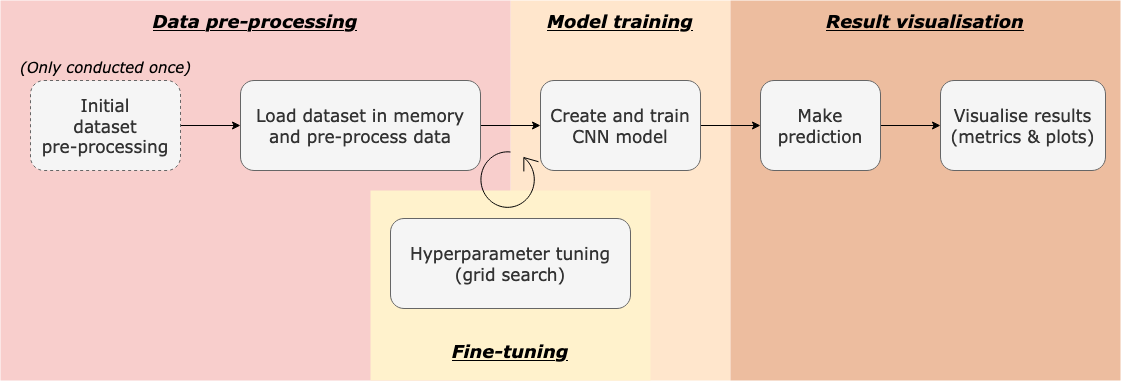

The diagram above was exported from draw.io. Its source (the exported page's mxGraphModel, read from the mxfile embedded in the PNG):
<mxGraphModel dx="1694" dy="1104" grid="1" gridSize="10" guides="1" tooltips="1" connect="1" arrows="1" fold="1" page="1" pageScale="1" pageWidth="1169" pageHeight="827" math="0" shadow="0">
  <root>
    <mxCell id="0" />
    <mxCell id="1" parent="0" />
    <mxCell id="FHe26XitRu4P1mzH7YsQ-16" value="" style="rounded=0;whiteSpace=wrap;html=1;dashed=1;fillColor=#ffe6cc;fontFamily=Verdana;fontSize=17;strokeColor=none;" vertex="1" parent="1">
      <mxGeometry x="630" y="590" width="220" height="380" as="geometry" />
    </mxCell>
    <mxCell id="FHe26XitRu4P1mzH7YsQ-15" value="" style="rounded=0;whiteSpace=wrap;html=1;dashed=1;fillColor=#f8cecc;fontFamily=Verdana;fontSize=17;strokeColor=none;" vertex="1" parent="1">
      <mxGeometry x="120" y="590" width="510" height="380" as="geometry" />
    </mxCell>
    <mxCell id="FHe26XitRu4P1mzH7YsQ-18" value="" style="rounded=0;whiteSpace=wrap;html=1;dashed=1;fillColor=#fff2cc;fontFamily=Verdana;fontSize=17;strokeColor=none;" vertex="1" parent="1">
      <mxGeometry x="490" y="780" width="280" height="190" as="geometry" />
    </mxCell>
    <mxCell id="FHe26XitRu4P1mzH7YsQ-17" value="" style="rounded=0;whiteSpace=wrap;html=1;dashed=1;fontFamily=Verdana;fontSize=17;fillColor=#EDBD9F;strokeColor=none;" vertex="1" parent="1">
      <mxGeometry x="850" y="590" width="390" height="380" as="geometry" />
    </mxCell>
    <mxCell id="FHe26XitRu4P1mzH7YsQ-8" style="edgeStyle=orthogonalEdgeStyle;rounded=0;orthogonalLoop=1;jettySize=auto;html=1;exitX=1;exitY=0.5;exitDx=0;exitDy=0;entryX=0;entryY=0.5;entryDx=0;entryDy=0;" edge="1" parent="1" source="FHe26XitRu4P1mzH7YsQ-2" target="FHe26XitRu4P1mzH7YsQ-3">
      <mxGeometry relative="1" as="geometry" />
    </mxCell>
    <mxCell id="FHe26XitRu4P1mzH7YsQ-2" value="&lt;div style=&quot;font-size: 17px;&quot;&gt;Initial&lt;/div&gt;&lt;div style=&quot;font-size: 17px;&quot;&gt;dataset&lt;/div&gt;&lt;div style=&quot;font-size: 17px;&quot;&gt;pre-processing&lt;br style=&quot;font-size: 17px;&quot;&gt;&lt;/div&gt;" style="whiteSpace=wrap;html=1;dashed=1;fontFamily=Verdana;fontSize=17;rounded=1;fillColor=#f5f5f5;strokeColor=#666666;fontColor=#333333;" vertex="1" parent="1">
      <mxGeometry x="150" y="670" width="150" height="90" as="geometry" />
    </mxCell>
    <mxCell id="FHe26XitRu4P1mzH7YsQ-9" style="edgeStyle=orthogonalEdgeStyle;rounded=0;orthogonalLoop=1;jettySize=auto;html=1;exitX=1;exitY=0.5;exitDx=0;exitDy=0;entryX=0;entryY=0.5;entryDx=0;entryDy=0;" edge="1" parent="1" source="FHe26XitRu4P1mzH7YsQ-3" target="FHe26XitRu4P1mzH7YsQ-4">
      <mxGeometry relative="1" as="geometry" />
    </mxCell>
    <mxCell id="FHe26XitRu4P1mzH7YsQ-3" value="Load dataset in memory and pre-process data" style="whiteSpace=wrap;html=1;fontFamily=Verdana;fontSize=17;rounded=1;fillColor=#f5f5f5;strokeColor=#666666;fontColor=#333333;" vertex="1" parent="1">
      <mxGeometry x="360" y="670" width="240" height="90" as="geometry" />
    </mxCell>
    <mxCell id="FHe26XitRu4P1mzH7YsQ-13" style="edgeStyle=orthogonalEdgeStyle;rounded=0;orthogonalLoop=1;jettySize=auto;html=1;exitX=1;exitY=0.5;exitDx=0;exitDy=0;entryX=0;entryY=0.5;entryDx=0;entryDy=0;" edge="1" parent="1" source="FHe26XitRu4P1mzH7YsQ-4" target="FHe26XitRu4P1mzH7YsQ-5">
      <mxGeometry relative="1" as="geometry" />
    </mxCell>
    <mxCell id="FHe26XitRu4P1mzH7YsQ-4" value="Create and train CNN model" style="whiteSpace=wrap;html=1;fontFamily=Verdana;fontSize=17;rounded=1;fillColor=#f5f5f5;strokeColor=#666666;fontColor=#333333;" vertex="1" parent="1">
      <mxGeometry x="660" y="670" width="160" height="90" as="geometry" />
    </mxCell>
    <mxCell id="FHe26XitRu4P1mzH7YsQ-14" style="edgeStyle=orthogonalEdgeStyle;rounded=0;orthogonalLoop=1;jettySize=auto;html=1;exitX=1;exitY=0.5;exitDx=0;exitDy=0;entryX=0;entryY=0.5;entryDx=0;entryDy=0;" edge="1" parent="1" source="FHe26XitRu4P1mzH7YsQ-5" target="FHe26XitRu4P1mzH7YsQ-6">
      <mxGeometry relative="1" as="geometry" />
    </mxCell>
    <mxCell id="FHe26XitRu4P1mzH7YsQ-5" value="Make prediction" style="whiteSpace=wrap;html=1;fontFamily=Verdana;fontSize=17;rounded=1;fillColor=#f5f5f5;strokeColor=#666666;fontColor=#333333;" vertex="1" parent="1">
      <mxGeometry x="880" y="670" width="120" height="90" as="geometry" />
    </mxCell>
    <mxCell id="FHe26XitRu4P1mzH7YsQ-6" value="&lt;div&gt;Visualise results&lt;/div&gt;&lt;div&gt;(metrics &amp;amp; plots)&lt;br&gt;&lt;/div&gt;" style="whiteSpace=wrap;html=1;fontFamily=Verdana;fontSize=17;rounded=1;fillColor=#f5f5f5;strokeColor=#666666;fontColor=#333333;" vertex="1" parent="1">
      <mxGeometry x="1060" y="670" width="165" height="90" as="geometry" />
    </mxCell>
    <mxCell id="FHe26XitRu4P1mzH7YsQ-7" value="&lt;div&gt;Hyperparameter tuning&lt;br&gt;&lt;/div&gt;&lt;div&gt;(grid search)&lt;/div&gt;" style="whiteSpace=wrap;html=1;fontFamily=Verdana;fontSize=17;rounded=1;fillColor=#f5f5f5;strokeColor=#666666;fontColor=#333333;" vertex="1" parent="1">
      <mxGeometry x="510" y="808" width="240" height="90" as="geometry" />
    </mxCell>
    <mxCell id="FHe26XitRu4P1mzH7YsQ-10" value="&lt;font size=&quot;1&quot;&gt;&lt;i&gt;&lt;font style=&quot;font-size: 15px&quot;&gt;(Only conducted once)&lt;/font&gt;&lt;/i&gt;&lt;/font&gt;" style="text;html=1;align=center;verticalAlign=middle;resizable=0;points=[];autosize=1;fontFamily=Verdana;fontSize=17;rounded=1;" vertex="1" parent="1">
      <mxGeometry x="130" y="640" width="190" height="30" as="geometry" />
    </mxCell>
    <mxCell id="FHe26XitRu4P1mzH7YsQ-12" value="" style="shape=mxgraph.bpmn.loop;html=1;outlineConnect=0;flipV=1;flipH=1;" vertex="1" parent="1">
      <mxGeometry x="598" y="740" width="60" height="60" as="geometry" />
    </mxCell>
    <mxCell id="FHe26XitRu4P1mzH7YsQ-19" value="&lt;u style=&quot;font-size: 18px;&quot;&gt;&lt;b style=&quot;font-size: 18px;&quot;&gt;Data pre-processing&lt;/b&gt;&lt;/u&gt;" style="text;html=1;strokeColor=none;fillColor=none;align=center;verticalAlign=middle;whiteSpace=wrap;rounded=0;dashed=1;fontFamily=Verdana;fontSize=18;fontStyle=2" vertex="1" parent="1">
      <mxGeometry x="270" y="600" width="210" height="20" as="geometry" />
    </mxCell>
    <mxCell id="FHe26XitRu4P1mzH7YsQ-20" value="&lt;u style=&quot;font-size: 18px;&quot;&gt;&lt;b style=&quot;font-size: 18px;&quot;&gt;Model training&lt;br style=&quot;font-size: 18px;&quot;&gt;&lt;/b&gt;&lt;/u&gt;" style="text;html=1;strokeColor=none;fillColor=none;align=center;verticalAlign=middle;whiteSpace=wrap;rounded=0;dashed=1;fontFamily=Verdana;fontSize=18;fontStyle=2" vertex="1" parent="1">
      <mxGeometry x="635" y="600" width="210" height="20" as="geometry" />
    </mxCell>
    <mxCell id="FHe26XitRu4P1mzH7YsQ-21" value="&lt;u style=&quot;font-size: 18px&quot;&gt;&lt;b style=&quot;font-size: 18px&quot;&gt;Fine-tuning&lt;/b&gt;&lt;/u&gt;" style="text;html=1;strokeColor=none;fillColor=none;align=center;verticalAlign=middle;whiteSpace=wrap;rounded=0;dashed=1;fontFamily=Verdana;fontSize=18;fontStyle=2" vertex="1" parent="1">
      <mxGeometry x="485" y="930" width="290" height="20" as="geometry" />
    </mxCell>
    <mxCell id="FHe26XitRu4P1mzH7YsQ-22" value="&lt;u style=&quot;font-size: 18px;&quot;&gt;&lt;b style=&quot;font-size: 18px;&quot;&gt;Result visualisation&lt;br style=&quot;font-size: 18px;&quot;&gt;&lt;/b&gt;&lt;/u&gt;" style="text;html=1;strokeColor=none;fillColor=none;align=center;verticalAlign=middle;whiteSpace=wrap;rounded=0;dashed=1;fontFamily=Verdana;fontSize=18;fontStyle=2" vertex="1" parent="1">
      <mxGeometry x="940" y="600" width="210" height="20" as="geometry" />
    </mxCell>
  </root>
</mxGraphModel>